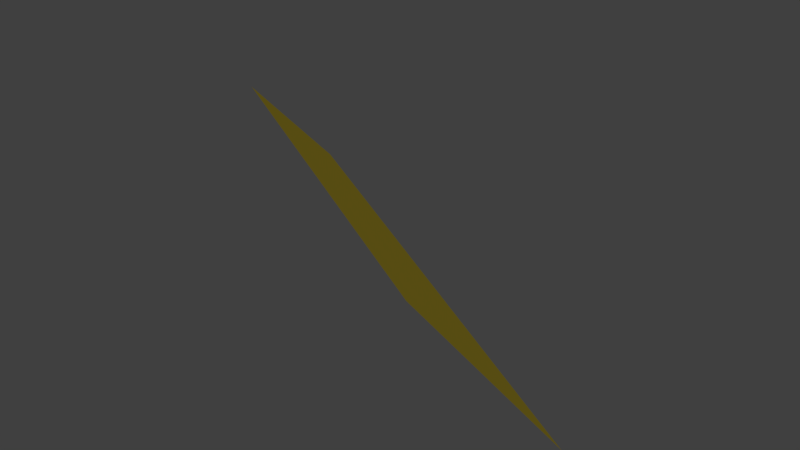 # Source: beach1.blend  (saved by Blender 2.78.0; exported with 4.5.12 LTS)
import bpy
from mathutils import Matrix  # noqa: F401  (used for matrix-valued properties, if any)

bpy.ops.wm.read_factory_settings(use_empty=True)
scene = bpy.context.scene
scene.name = 'Scene'

# ---- collections
col_collection_1 = bpy.data.collections.new('Collection 1'); scene.collection.children.link(col_collection_1)

# ---- materials (node trees are filled in below, after node groups)
mat_desert = bpy.data.materials.new('Desert')
mat_desert.alpha_threshold = 0.0
mat_desert.use_transparent_shadow = False
mat_desert.diffuse_color = (0.8, 0.6631, 0.1036, 1.0)
mat_desert.roughness = 0.5
mat_ground = bpy.data.materials.new('Ground')
mat_ground.alpha_threshold = 0.0
mat_ground.use_transparent_shadow = False
mat_ground.diffuse_color = (0.3931, 0.302, 0.02507, 1.0)
mat_ground.roughness = 0.5

# ---- material node trees

# ---- world
world_world = bpy.data.worlds.new('World'); scene.world = world_world
world_world.color = (0.05088, 0.05088, 0.05088)
world_world.use_sun_shadow = False
world_world.sun_shadow_jitter_overblur = 0.0
world_world.cycles.sampling_method = 'MANUAL'

# ---- meshes
me_circle = bpy.data.meshes.new('Circle')
me_circle.from_pydata([(0.0, 1.0, 0.0), (0.866, 0.5, 0.0), (-7.451e-09, 1.25, -0.25), (1.083, 0.625, -0.25)], [], [(1, 3, 2, 0)])
me_circle.polygons.foreach_set('use_smooth', [True] * 1)
me_circle.polygons.foreach_set('material_index', [1])
_k = set([(0, 1), (0, 2), (1, 3)])
me_circle.attributes.new('sharp_edge', 'BOOLEAN', 'EDGE').data.foreach_set('value', [ (min(e.vertices), max(e.vertices)) in _k for e in me_circle.edges])
_uv = me_circle.uv_layers.new(name='UVMap')
_uv.uv.foreach_set('vector', [0.866, 0.25, 0.866, 0.25, 0.866, 0.75, 0.866, 0.75])
me_circle.materials.append(mat_desert)
me_circle.materials.append(mat_ground)
me_circle.use_remesh_preserve_volume = False
me_circle.use_remesh_preserve_attributes = False
me_circle.use_mirror_vertex_groups = False
me_circle.update()
me_circle.normals_split_custom_set([tuple(v) for v in zip(*[iter([0.378, 0.6547, 0.6547, 0.378, 0.6547, 0.6547, 0.378, 0.6547, 0.6547, 0.378, 0.6547, 0.6547])] * 3)])

# ---- objects
ob_circle = bpy.data.objects.new('Circle', me_circle)

# ---- transforms, parenting, visibility, modifiers, constraints
ob_circle.location = (0.0, 0.0, 0.0)
ob_circle.rotation_euler = (-1.629e-07, 0.0, 0.0)
ob_circle.color = (0.8, 0.8, 0.8, 1.0)
ob_circle.lineart.crease_threshold = 0.0

# ---- collection membership
col_collection_1.objects.link(ob_circle)

# ---- scene / render settings (as saved in the file)
scene.frame_start = 1; scene.frame_end = 250; scene.frame_set(1)
scene.render.engine = 'BLENDER_EEVEE_NEXT'
scene.render.resolution_percentage = 50
scene.render.dither_intensity = 0.0
scene.cycles.use_denoising = False
scene.cycles.samples = 128
scene.cycles.sampling_pattern = 'TABULATED_SOBOL'
scene.cycles.light_sampling_threshold = 0.0
scene.cycles.use_adaptive_sampling = False
scene.cycles.use_light_tree = False
scene.cycles.blur_glossy = 0.0
scene.cycles.sample_clamp_indirect = 0.0
scene.view_settings.view_transform = 'Standard'
bpy.context.view_layer.update()

# ---- added for rendering (the .blend has no active camera and no usable light): camera, sun
cam_auto = bpy.data.cameras.new('AutoCamera')
cam_auto.lens = 50.0
cam_auto.sensor_width = 36.0
cam_auto.clip_end = 1000.0
ob_auto_camera = bpy.data.objects.new('AutoCamera', cam_auto)
scene.collection.objects.link(ob_auto_camera)
ob_auto_camera.location = (1.78151, -0.61329, 0.867193)
ob_auto_camera.rotation_euler = (1.09748, -7.21219e-08, 0.694738)
scene.camera = ob_auto_camera
light_auto_sun = bpy.data.lights.new('AutoSun', 'SUN')
light_auto_sun.energy = 3.0
light_auto_sun.angle = 0.0523599
ob_auto_sun = bpy.data.objects.new('AutoSun', light_auto_sun)
scene.collection.objects.link(ob_auto_sun)
ob_auto_sun.rotation_euler = (0.872665, 0.174533, 0.523599)
bpy.context.view_layer.update()
